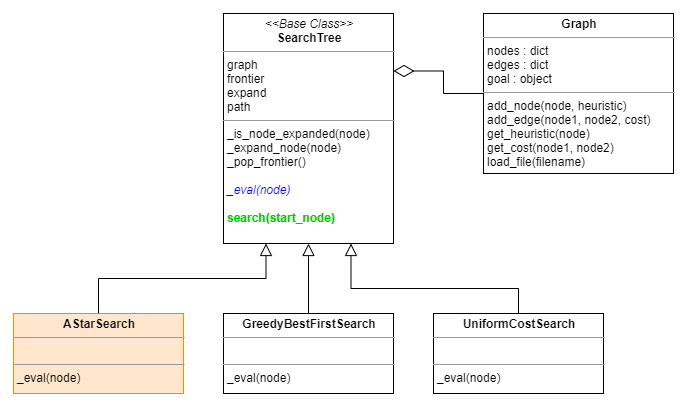

The diagram above was exported from draw.io. Its source (the exported page's mxGraphModel, read from the mxfile embedded in the PNG):
<mxGraphModel dx="1129" dy="628" grid="1" gridSize="10" guides="1" tooltips="1" connect="1" arrows="1" fold="1" page="1" pageScale="1" pageWidth="850" pageHeight="1100" math="0" shadow="0">
  <root>
    <mxCell id="xrHXVMdXDYKOoYUKPpvW-0" />
    <mxCell id="xrHXVMdXDYKOoYUKPpvW-1" parent="xrHXVMdXDYKOoYUKPpvW-0" />
    <mxCell id="XSVJDg05DQTMrUNEiIe3-5" style="edgeStyle=orthogonalEdgeStyle;rounded=0;orthogonalLoop=1;jettySize=auto;html=1;endArrow=none;endFill=0;startArrow=diamondThin;startFill=0;targetPerimeterSpacing=0;sourcePerimeterSpacing=0;startSize=18;exitX=1;exitY=0.25;exitDx=0;exitDy=0;" edge="1" parent="xrHXVMdXDYKOoYUKPpvW-1" source="tLtaSihFII2ke7NSFN5h-0" target="XSVJDg05DQTMrUNEiIe3-3">
      <mxGeometry relative="1" as="geometry" />
    </mxCell>
    <mxCell id="tLtaSihFII2ke7NSFN5h-0" value="&lt;p style=&quot;margin: 0px ; margin-top: 4px ; text-align: center&quot;&gt;&lt;i&gt;&amp;lt;&amp;lt;Base Class&amp;gt;&amp;gt;&lt;/i&gt;&lt;br&gt;&lt;b&gt;SearchTree&lt;/b&gt;&lt;/p&gt;&lt;hr size=&quot;1&quot;&gt;&lt;p style=&quot;margin: 0px ; margin-left: 4px&quot;&gt;graph&lt;br&gt;&lt;/p&gt;&lt;p style=&quot;margin: 0px ; margin-left: 4px&quot;&gt;frontier&lt;/p&gt;&lt;p style=&quot;margin: 0px ; margin-left: 4px&quot;&gt;expand&lt;/p&gt;&lt;p style=&quot;margin: 0px ; margin-left: 4px&quot;&gt;path&lt;/p&gt;&lt;hr size=&quot;1&quot;&gt;&lt;p style=&quot;margin: 0px ; margin-left: 4px&quot;&gt;_is_node_expanded(node)&lt;br&gt;_expand_node(node)&lt;/p&gt;&lt;p style=&quot;margin: 0px ; margin-left: 4px&quot;&gt;_pop_frontier()&lt;/p&gt;&lt;p style=&quot;margin: 0px ; margin-left: 4px&quot;&gt;&lt;br&gt;&lt;/p&gt;&lt;p style=&quot;margin: 0px ; margin-left: 4px&quot;&gt;&lt;i&gt;&lt;font color=&quot;#0000ff&quot;&gt;_eval(node)&lt;/font&gt;&lt;/i&gt;&lt;/p&gt;&lt;p style=&quot;margin: 0px ; margin-left: 4px&quot;&gt;&lt;br&gt;&lt;/p&gt;&lt;p style=&quot;margin: 0px ; margin-left: 4px&quot;&gt;&lt;b&gt;&lt;font color=&quot;#00cc00&quot;&gt;search(start_node)&lt;/font&gt;&lt;/b&gt;&lt;/p&gt;&lt;p style=&quot;margin: 0px ; margin-left: 4px&quot;&gt;&lt;br&gt;&lt;/p&gt;" style="verticalAlign=top;align=left;overflow=fill;fontSize=12;fontFamily=Helvetica;html=1;rounded=0;shadow=0;comic=0;labelBackgroundColor=none;strokeWidth=1" vertex="1" parent="xrHXVMdXDYKOoYUKPpvW-1">
      <mxGeometry x="240" y="110" width="170" height="230" as="geometry" />
    </mxCell>
    <mxCell id="tLtaSihFII2ke7NSFN5h-1" value="&lt;p style=&quot;margin: 0px ; margin-top: 4px ; text-align: center&quot;&gt;&lt;b&gt;AStarSearch&lt;/b&gt;&lt;/p&gt;&lt;hr size=&quot;1&quot;&gt;&lt;p style=&quot;margin: 0px ; margin-left: 4px&quot;&gt;&amp;nbsp;&lt;br&gt;&lt;/p&gt;&lt;hr size=&quot;1&quot;&gt;&lt;p style=&quot;margin: 0px ; margin-left: 4px&quot;&gt;_eval(node)&lt;/p&gt;" style="verticalAlign=top;align=left;overflow=fill;fontSize=12;fontFamily=Helvetica;html=1;rounded=0;shadow=0;comic=0;labelBackgroundColor=none;strokeWidth=1;fillColor=#ffe6cc;strokeColor=#d79b00;" vertex="1" parent="xrHXVMdXDYKOoYUKPpvW-1">
      <mxGeometry x="30" y="410" width="170" height="80" as="geometry" />
    </mxCell>
    <mxCell id="tLtaSihFII2ke7NSFN5h-2" value="&lt;p style=&quot;margin: 0px ; margin-top: 4px ; text-align: center&quot;&gt;&lt;b&gt;GreedyBestFirstSearch&lt;/b&gt;&lt;/p&gt;&lt;hr size=&quot;1&quot;&gt;&lt;p style=&quot;margin: 0px ; margin-left: 4px&quot;&gt;&amp;nbsp;&lt;br&gt;&lt;/p&gt;&lt;hr size=&quot;1&quot;&gt;&lt;p style=&quot;margin: 0px ; margin-left: 4px&quot;&gt;_eval(node)&lt;/p&gt;" style="verticalAlign=top;align=left;overflow=fill;fontSize=12;fontFamily=Helvetica;html=1;rounded=0;shadow=0;comic=0;labelBackgroundColor=none;strokeWidth=1" vertex="1" parent="xrHXVMdXDYKOoYUKPpvW-1">
      <mxGeometry x="240" y="410" width="170" height="80" as="geometry" />
    </mxCell>
    <mxCell id="tLtaSihFII2ke7NSFN5h-3" value="&lt;p style=&quot;margin: 0px ; margin-top: 4px ; text-align: center&quot;&gt;&lt;b&gt;UniformCostSearch&lt;/b&gt;&lt;/p&gt;&lt;hr size=&quot;1&quot;&gt;&lt;p style=&quot;margin: 0px ; margin-left: 4px&quot;&gt;&amp;nbsp;&lt;br&gt;&lt;/p&gt;&lt;hr size=&quot;1&quot;&gt;&lt;p style=&quot;margin: 0px ; margin-left: 4px&quot;&gt;_eval(node)&lt;/p&gt;" style="verticalAlign=top;align=left;overflow=fill;fontSize=12;fontFamily=Helvetica;html=1;rounded=0;shadow=0;comic=0;labelBackgroundColor=none;strokeWidth=1" vertex="1" parent="xrHXVMdXDYKOoYUKPpvW-1">
      <mxGeometry x="450" y="410" width="170" height="80" as="geometry" />
    </mxCell>
    <mxCell id="XSVJDg05DQTMrUNEiIe3-0" style="edgeStyle=orthogonalEdgeStyle;rounded=0;html=1;exitX=0.5;exitY=0;labelBackgroundColor=none;startFill=0;endArrow=block;endFill=0;endSize=10;fontFamily=Verdana;fontSize=10;exitDx=0;exitDy=0;entryX=0.25;entryY=1;entryDx=0;entryDy=0;" edge="1" parent="xrHXVMdXDYKOoYUKPpvW-1" source="tLtaSihFII2ke7NSFN5h-1" target="tLtaSihFII2ke7NSFN5h-0">
      <mxGeometry relative="1" as="geometry">
        <Array as="points">
          <mxPoint x="115" y="375" />
          <mxPoint x="283" y="375" />
        </Array>
        <mxPoint x="250" y="375" as="sourcePoint" />
        <mxPoint x="380" y="440" as="targetPoint" />
      </mxGeometry>
    </mxCell>
    <mxCell id="XSVJDg05DQTMrUNEiIe3-1" style="edgeStyle=orthogonalEdgeStyle;rounded=0;html=1;labelBackgroundColor=none;startFill=0;endArrow=block;endFill=0;endSize=10;fontFamily=Verdana;fontSize=10;entryX=0.5;entryY=1;entryDx=0;entryDy=0;" edge="1" parent="xrHXVMdXDYKOoYUKPpvW-1" source="tLtaSihFII2ke7NSFN5h-2" target="tLtaSihFII2ke7NSFN5h-0">
      <mxGeometry relative="1" as="geometry">
        <Array as="points" />
        <mxPoint x="280" y="450" as="sourcePoint" />
        <mxPoint x="447.5" y="370" as="targetPoint" />
      </mxGeometry>
    </mxCell>
    <mxCell id="XSVJDg05DQTMrUNEiIe3-2" style="edgeStyle=orthogonalEdgeStyle;rounded=0;html=1;labelBackgroundColor=none;startFill=0;endArrow=block;endFill=0;endSize=10;fontFamily=Verdana;fontSize=10;entryX=0.75;entryY=1;entryDx=0;entryDy=0;exitX=0.5;exitY=0;exitDx=0;exitDy=0;" edge="1" parent="xrHXVMdXDYKOoYUKPpvW-1" source="tLtaSihFII2ke7NSFN5h-3" target="tLtaSihFII2ke7NSFN5h-0">
      <mxGeometry relative="1" as="geometry">
        <Array as="points">
          <mxPoint x="535" y="385" />
          <mxPoint x="367" y="385" />
        </Array>
        <mxPoint x="124.99999999999989" y="430" as="sourcePoint" />
        <mxPoint x="292.5000000000001" y="350" as="targetPoint" />
      </mxGeometry>
    </mxCell>
    <mxCell id="XSVJDg05DQTMrUNEiIe3-3" value="&lt;p style=&quot;margin: 0px ; margin-top: 4px ; text-align: center&quot;&gt;&lt;b&gt;Graph&lt;/b&gt;&lt;/p&gt;&lt;hr size=&quot;1&quot;&gt;&lt;p style=&quot;margin: 0px ; margin-left: 4px&quot;&gt;nodes : dict&lt;br&gt;edges : dict&lt;/p&gt;&lt;p style=&quot;margin: 0px ; margin-left: 4px&quot;&gt;goal : object&lt;/p&gt;&lt;hr size=&quot;1&quot;&gt;&lt;p style=&quot;margin: 0px ; margin-left: 4px&quot;&gt;add_node(node, heuristic)&lt;/p&gt;&lt;p style=&quot;margin: 0px ; margin-left: 4px&quot;&gt;add_edge(node1, node2, cost)&lt;br&gt;get_heuristic(node)&lt;/p&gt;&lt;p style=&quot;margin: 0px ; margin-left: 4px&quot;&gt;get_cost(node1, node2)&lt;/p&gt;&lt;p style=&quot;margin: 0px ; margin-left: 4px&quot;&gt;load_file(filename)&lt;/p&gt;&lt;p style=&quot;margin: 0px ; margin-left: 4px&quot;&gt;&lt;br&gt;&lt;/p&gt;" style="verticalAlign=top;align=left;overflow=fill;fontSize=12;fontFamily=Helvetica;html=1;rounded=0;shadow=0;comic=0;labelBackgroundColor=none;strokeWidth=1" vertex="1" parent="xrHXVMdXDYKOoYUKPpvW-1">
      <mxGeometry x="500" y="110" width="190" height="160" as="geometry" />
    </mxCell>
  </root>
</mxGraphModel>